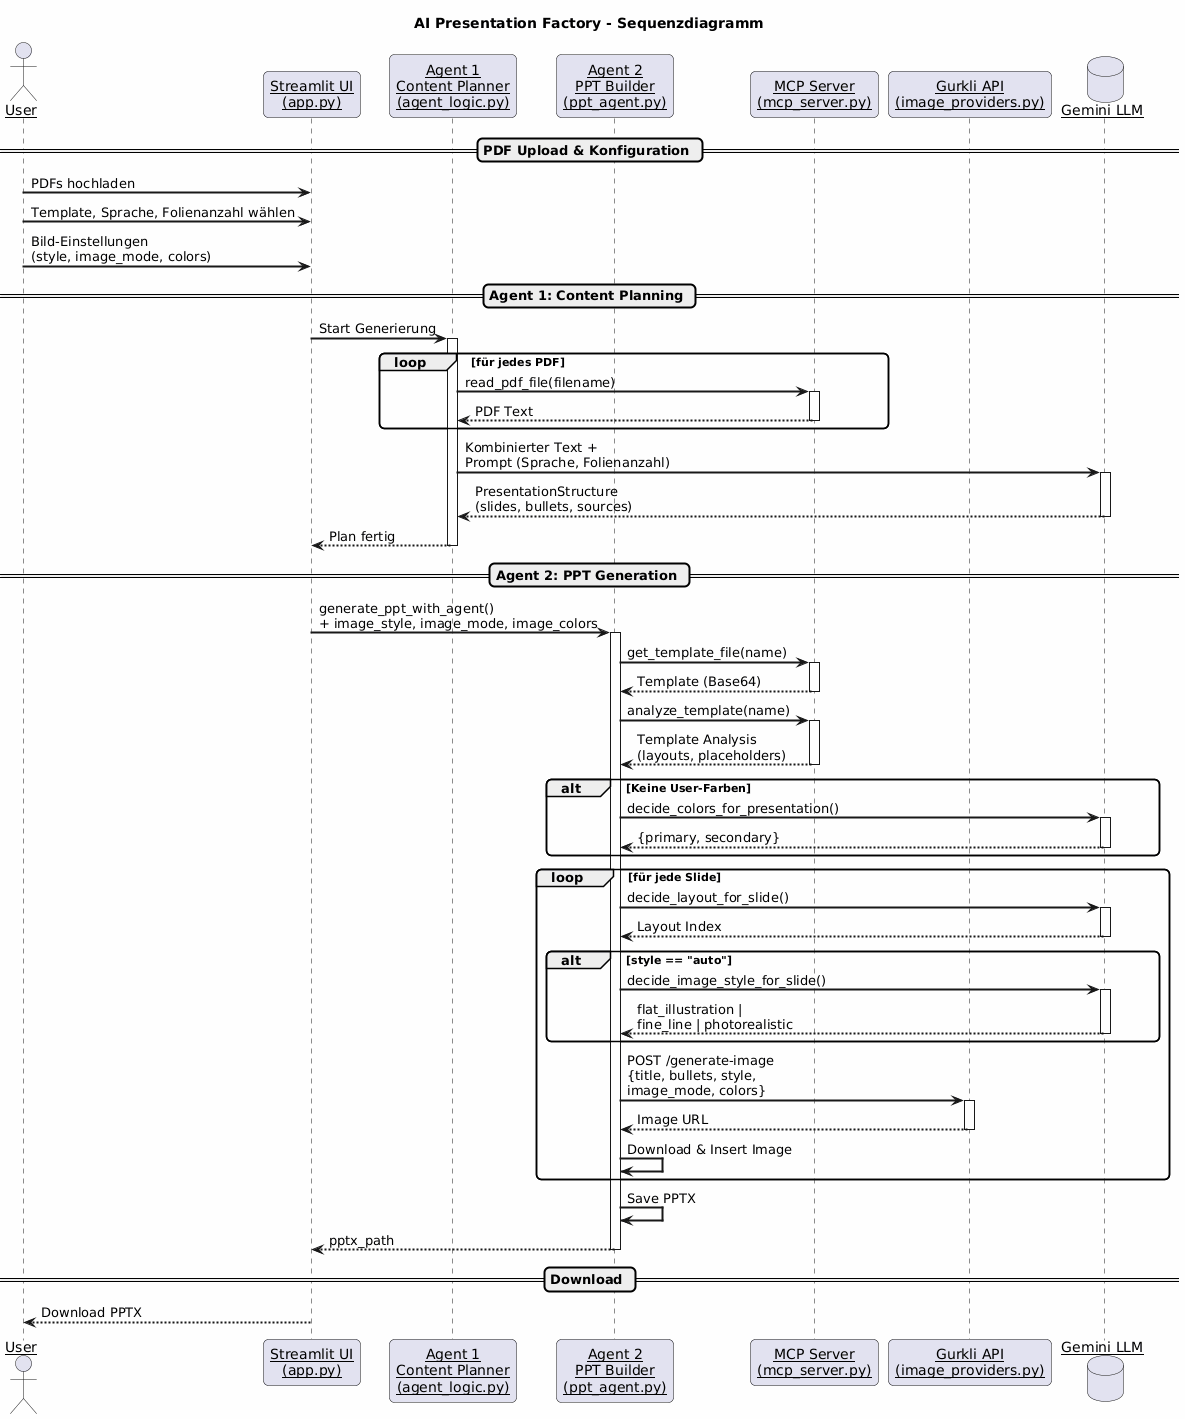

The diagram above was rendered by PlantUML. Its source (embedded in the PNG):
@startuml
skinparam backgroundColor #FEFEFE
  skinparam sequenceArrowThickness 2
  skinparam roundcorner 10
  skinparam sequenceParticipant underline

  title AI Presentation Factory - Sequenzdiagramm

  actor User
  participant "Streamlit UI\n(app.py)" as UI
  participant "Agent 1\nContent Planner\n(agent_logic.py)" as Agent1
  participant "Agent 2\nPPT Builder\n(ppt_agent.py)" as Agent2
  participant "MCP Server\n(mcp_server.py)" as MCP
  participant "Gurkli API\n(image_providers.py)" as Gurkli
  database "Gemini LLM" as LLM

  == PDF Upload & Konfiguration ==
  User -> UI: PDFs hochladen
  User -> UI: Template, Sprache, Folienanzahl wählen
  User -> UI: Bild-Einstellungen\n(style, image_mode, colors)

  == Agent 1: Content Planning ==
  UI -> Agent1: Start Generierung
  activate Agent1

  loop für jedes PDF
      Agent1 -> MCP: read_pdf_file(filename)
      activate MCP
      MCP --> Agent1: PDF Text
      deactivate MCP
  end

  Agent1 -> LLM: Kombinierter Text +\nPrompt (Sprache, Folienanzahl)
  activate LLM
  LLM --> Agent1: PresentationStructure\n(slides, bullets, sources)
  deactivate LLM

  Agent1 --> UI: Plan fertig
  deactivate Agent1

  == Agent 2: PPT Generation ==
  ' FIX: Merged the following line into one single command
  UI -> Agent2: generate_ppt_with_agent()\n+ image_style, image_mode, image_colors
  activate Agent2

  Agent2 -> MCP: get_template_file(name)
  activate MCP
  MCP --> Agent2: Template (Base64)
  deactivate MCP

  Agent2 -> MCP: analyze_template(name)
  activate MCP
  MCP --> Agent2: Template Analysis\n(layouts, placeholders)
  deactivate MCP

  alt Keine User-Farben
      Agent2 -> LLM: decide_colors_for_presentation()
      activate LLM
      LLM --> Agent2: {primary, secondary}
      deactivate LLM
  end

  loop für jede Slide
      Agent2 -> LLM: decide_layout_for_slide()
      activate LLM
      LLM --> Agent2: Layout Index
      deactivate LLM

      alt style == "auto"
          Agent2 -> LLM: decide_image_style_for_slide()
          activate LLM
          LLM --> Agent2: flat_illustration |\nfine_line | photorealistic
          deactivate LLM
      end

      ' FIX: Merged the following line into one single command
      Agent2 -> Gurkli: POST /generate-image\n{title, bullets, style,\nimage_mode, colors}
      activate Gurkli
      Gurkli --> Agent2: Image URL
      deactivate Gurkli

      Agent2 -> Agent2: Download & Insert Image
  end

  Agent2 -> Agent2: Save PPTX
  Agent2 --> UI: pptx_path
  deactivate Agent2

  == Download ==
  UI --> User: Download PPTX
@enduml